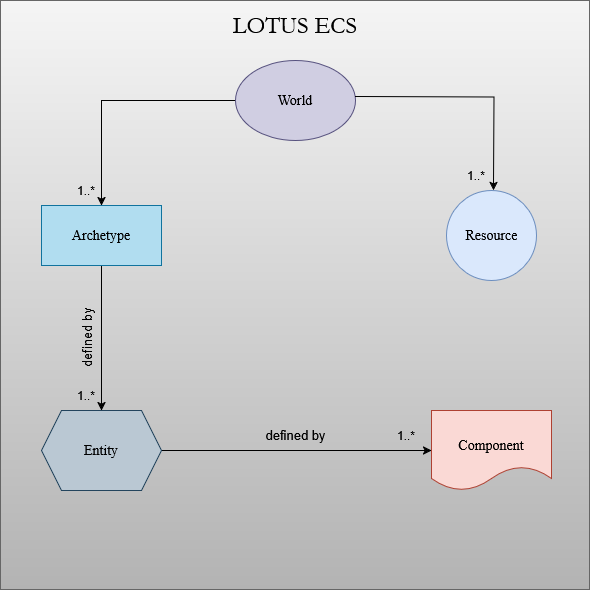

The diagram above was exported from draw.io. Its source (the exported page's mxGraphModel, read from the mxfile embedded in the PNG):
<mxGraphModel dx="1428" dy="750" grid="1" gridSize="10" guides="1" tooltips="1" connect="1" arrows="1" fold="1" page="1" pageScale="1" pageWidth="827" pageHeight="1169" math="0" shadow="0">
  <root>
    <mxCell id="0" />
    <mxCell id="1" parent="0" />
    <mxCell id="lqhU-5IUvHg3tiCka0d--1" value="" style="whiteSpace=wrap;html=1;aspect=fixed;fillColor=#f5f5f5;strokeColor=#666666;gradientColor=#b3b3b3;" vertex="1" parent="1">
      <mxGeometry x="119" y="70" width="589" height="589" as="geometry" />
    </mxCell>
    <mxCell id="lqhU-5IUvHg3tiCka0d--20" style="edgeStyle=orthogonalEdgeStyle;rounded=0;orthogonalLoop=1;jettySize=auto;html=1;exitX=0;exitY=0.5;exitDx=0;exitDy=0;entryX=0.5;entryY=0;entryDx=0;entryDy=0;" edge="1" parent="1" source="lqhU-5IUvHg3tiCka0d--2" target="lqhU-5IUvHg3tiCka0d--18">
      <mxGeometry relative="1" as="geometry" />
    </mxCell>
    <mxCell id="lqhU-5IUvHg3tiCka0d--2" value="" style="ellipse;whiteSpace=wrap;html=1;fillColor=#d0cee2;strokeColor=#56517e;" vertex="1" parent="1">
      <mxGeometry x="354" y="130" width="120" height="80" as="geometry" />
    </mxCell>
    <mxCell id="lqhU-5IUvHg3tiCka0d--3" value="&lt;div&gt;&lt;font&gt;World&lt;/font&gt;&lt;/div&gt;" style="text;html=1;align=center;verticalAlign=middle;whiteSpace=wrap;rounded=0;fontFamily=Times New Roman;fontSize=14;" vertex="1" parent="1">
      <mxGeometry x="384" y="155" width="60" height="30" as="geometry" />
    </mxCell>
    <mxCell id="lqhU-5IUvHg3tiCka0d--6" value="&lt;font&gt;LOTUS ECS&lt;/font&gt;" style="text;html=1;align=center;verticalAlign=middle;whiteSpace=wrap;rounded=0;fontSize=24;fontFamily=Garamond;" vertex="1" parent="1">
      <mxGeometry x="316" y="80" width="196" height="30" as="geometry" />
    </mxCell>
    <mxCell id="lqhU-5IUvHg3tiCka0d--10" value="" style="ellipse;whiteSpace=wrap;html=1;aspect=fixed;fillColor=#dae8fc;strokeColor=#6c8ebf;" vertex="1" parent="1">
      <mxGeometry x="565" y="260" width="90" height="90" as="geometry" />
    </mxCell>
    <mxCell id="lqhU-5IUvHg3tiCka0d--11" value="1..*" style="text;html=1;align=center;verticalAlign=middle;whiteSpace=wrap;rounded=0;" vertex="1" parent="1">
      <mxGeometry x="560" y="230" width="70" height="30" as="geometry" />
    </mxCell>
    <mxCell id="lqhU-5IUvHg3tiCka0d--15" style="edgeStyle=orthogonalEdgeStyle;rounded=0;orthogonalLoop=1;jettySize=auto;html=1;exitX=1;exitY=0.5;exitDx=0;exitDy=0;entryX=0.57;entryY=0.04;entryDx=0;entryDy=0;entryPerimeter=0;" edge="1" parent="1">
      <mxGeometry relative="1" as="geometry">
        <mxPoint x="474" y="166" as="sourcePoint" />
        <mxPoint x="612" y="260" as="targetPoint" />
      </mxGeometry>
    </mxCell>
    <mxCell id="lqhU-5IUvHg3tiCka0d--16" value="&lt;div&gt;Resource&lt;/div&gt;" style="text;html=1;align=center;verticalAlign=middle;whiteSpace=wrap;rounded=0;fontFamily=Times New Roman;fontSize=14;" vertex="1" parent="1">
      <mxGeometry x="577.5" y="290" width="65" height="30" as="geometry" />
    </mxCell>
    <mxCell id="lqhU-5IUvHg3tiCka0d--25" style="edgeStyle=orthogonalEdgeStyle;rounded=0;orthogonalLoop=1;jettySize=auto;html=1;exitX=0.5;exitY=1;exitDx=0;exitDy=0;entryX=0.5;entryY=0;entryDx=0;entryDy=0;" edge="1" parent="1" source="lqhU-5IUvHg3tiCka0d--18" target="lqhU-5IUvHg3tiCka0d--23">
      <mxGeometry relative="1" as="geometry" />
    </mxCell>
    <mxCell id="lqhU-5IUvHg3tiCka0d--18" value="" style="rounded=0;whiteSpace=wrap;html=1;fillColor=#b1ddf0;strokeColor=#10739e;" vertex="1" parent="1">
      <mxGeometry x="160" y="275" width="120" height="60" as="geometry" />
    </mxCell>
    <mxCell id="lqhU-5IUvHg3tiCka0d--19" value="&lt;div&gt;Archetype&lt;/div&gt;" style="text;html=1;align=center;verticalAlign=middle;whiteSpace=wrap;rounded=0;fontFamily=Times New Roman;fontSize=14;" vertex="1" parent="1">
      <mxGeometry x="190" y="290" width="60" height="30" as="geometry" />
    </mxCell>
    <mxCell id="lqhU-5IUvHg3tiCka0d--21" value="1..*" style="text;html=1;align=center;verticalAlign=middle;whiteSpace=wrap;rounded=0;" vertex="1" parent="1">
      <mxGeometry x="170" y="245" width="70" height="30" as="geometry" />
    </mxCell>
    <mxCell id="lqhU-5IUvHg3tiCka0d--41" style="edgeStyle=orthogonalEdgeStyle;rounded=0;orthogonalLoop=1;jettySize=auto;html=1;exitX=1;exitY=0.5;exitDx=0;exitDy=0;entryX=0;entryY=0.5;entryDx=0;entryDy=0;" edge="1" parent="1" source="lqhU-5IUvHg3tiCka0d--23" target="lqhU-5IUvHg3tiCka0d--39">
      <mxGeometry relative="1" as="geometry" />
    </mxCell>
    <mxCell id="lqhU-5IUvHg3tiCka0d--23" value="" style="shape=hexagon;perimeter=hexagonPerimeter2;whiteSpace=wrap;html=1;fixedSize=1;fillColor=#bac8d3;strokeColor=#23445d;" vertex="1" parent="1">
      <mxGeometry x="160" y="480" width="120" height="80" as="geometry" />
    </mxCell>
    <mxCell id="lqhU-5IUvHg3tiCka0d--24" value="&lt;div&gt;Entity&lt;/div&gt;" style="text;html=1;align=center;verticalAlign=middle;whiteSpace=wrap;rounded=0;fontFamily=Times New Roman;fontSize=14;" vertex="1" parent="1">
      <mxGeometry x="190" y="505" width="60" height="30" as="geometry" />
    </mxCell>
    <mxCell id="lqhU-5IUvHg3tiCka0d--26" value="1..*" style="text;html=1;align=center;verticalAlign=middle;whiteSpace=wrap;rounded=0;" vertex="1" parent="1">
      <mxGeometry x="170" y="450" width="70" height="30" as="geometry" />
    </mxCell>
    <mxCell id="lqhU-5IUvHg3tiCka0d--27" value="defined by" style="text;html=1;align=center;verticalAlign=middle;whiteSpace=wrap;rounded=0;fontFamily=Helvetica;fontSize=13;rotation=-90;" vertex="1" parent="1">
      <mxGeometry x="167.5" y="392.5" width="75" height="30" as="geometry" />
    </mxCell>
    <mxCell id="lqhU-5IUvHg3tiCka0d--32" value="1..*" style="text;html=1;align=center;verticalAlign=middle;whiteSpace=wrap;rounded=0;" vertex="1" parent="1">
      <mxGeometry x="490" y="490" width="70" height="30" as="geometry" />
    </mxCell>
    <mxCell id="lqhU-5IUvHg3tiCka0d--33" value="defined by" style="text;html=1;align=center;verticalAlign=middle;whiteSpace=wrap;rounded=0;fontFamily=Helvetica;fontSize=13;rotation=0;" vertex="1" parent="1">
      <mxGeometry x="376.5" y="490" width="75" height="30" as="geometry" />
    </mxCell>
    <mxCell id="lqhU-5IUvHg3tiCka0d--39" value="" style="shape=document;whiteSpace=wrap;html=1;boundedLbl=1;fillColor=#fad9d5;strokeColor=#ae4132;" vertex="1" parent="1">
      <mxGeometry x="550" y="480" width="120" height="80" as="geometry" />
    </mxCell>
    <mxCell id="lqhU-5IUvHg3tiCka0d--40" value="Component" style="text;html=1;align=center;verticalAlign=middle;whiteSpace=wrap;rounded=0;fontFamily=Times New Roman;fontSize=14;" vertex="1" parent="1">
      <mxGeometry x="580" y="500" width="60" height="30" as="geometry" />
    </mxCell>
  </root>
</mxGraphModel>